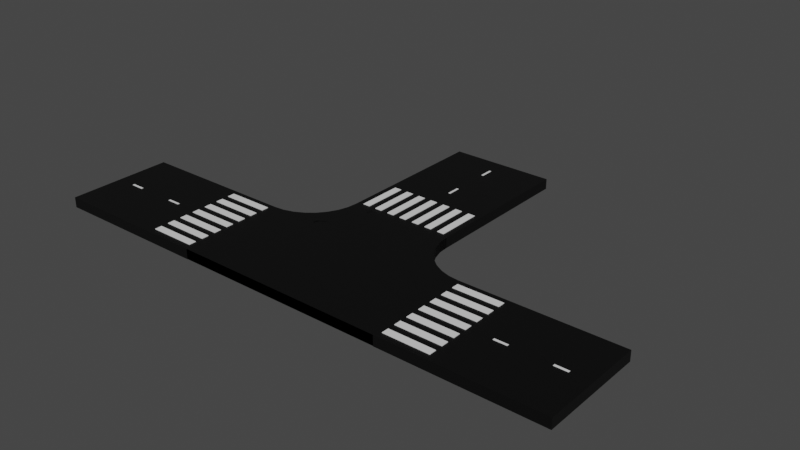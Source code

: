 # Source: roadtcross.blend  (saved by Blender 3.5.10; exported with 4.5.12 LTS)
import bpy
from mathutils import Matrix  # noqa: F401  (used for matrix-valued properties, if any)

bpy.ops.wm.read_factory_settings(use_empty=True)
scene = bpy.context.scene
scene.name = 'Scene'

# ---- collections
col_collection = bpy.data.collections.new('Collection'); scene.collection.children.link(col_collection)

# ---- materials (node trees are filled in below, after node groups)
mat_material_001 = bpy.data.materials.new('Material.001')
mat_material_001.use_transparent_shadow = False
mat_material = bpy.data.materials.new('Material')
mat_material.alpha_threshold = 0.0
mat_material.use_transparent_shadow = False
mat_material.roughness = 0.5
mat_material.line_color = (0.0, 0.0, 0.0, 1.0)

# ---- material node trees
mat_material_001.use_nodes = True; mat_material_001.node_tree.nodes.clear()
_N = mat_material_001.node_tree.nodes; _L = mat_material_001.node_tree.links
n0 = _N.new('ShaderNodeBsdfPrincipled'); n0.name = 'Principled BSDF'; n0.location = (10, 300)
n0.distribution = 'GGX'
n0.subsurface_method = 'RANDOM_WALK_SKIN'
n0.inputs[3].default_value = 1.45
n0.inputs[27].default_value = (0.0, 0.0, 0.0, 1.0)
n0.inputs[28].default_value = 1.0
n1 = _N.new('ShaderNodeOutputMaterial'); n1.name = 'Material Output'; n1.location = (300, 300)
_L.new(n0.outputs[0], n1.inputs[0])
n1.is_active_output = True
mat_material.use_nodes = True; mat_material.node_tree.nodes.clear()
_N = mat_material.node_tree.nodes; _L = mat_material.node_tree.links
n0 = _N.new('ShaderNodeOutputMaterial'); n0.name = 'Material Output'; n0.location = (300, 300)
n1 = _N.new('ShaderNodeBsdfPrincipled'); n1.name = 'Principled BSDF'; n1.location = (10, 300)
n1.distribution = 'GGX'
n1.subsurface_method = 'RANDOM_WALK_SKIN'
n1.inputs[0].default_value = (0.0, 0.0, 0.0, 1.0)
n1.inputs[3].default_value = 1.45
n1.inputs[27].default_value = (0.0, 0.0, 0.0, 1.0)
n1.inputs[28].default_value = 1.0
_L.new(n1.outputs[0], n0.inputs[0])
n0.is_active_output = True

# ---- world
world_world = bpy.data.worlds.new('World'); scene.world = world_world
world_world.use_nodes = True; world_world.node_tree.nodes.clear()
_N = world_world.node_tree.nodes; _L = world_world.node_tree.links
n0 = _N.new('ShaderNodeOutputWorld'); n0.name = 'World Output'; n0.location = (300, 300)
n1 = _N.new('ShaderNodeBackground'); n1.name = 'Background'; n1.location = (10, 300)
n1.inputs[0].default_value = (0.05088, 0.05088, 0.05088, 1.0)
_L.new(n1.outputs[0], n0.inputs[0])
n0.is_active_output = True
world_world.color = (0.05088, 0.05088, 0.05088)
world_world.use_sun_shadow = False
world_world.sun_shadow_jitter_overblur = 0.0

# ---- meshes
me_cube_009 = bpy.data.meshes.new('Cube.009')
me_cube_009.from_pydata([(-37.0, -1.0, -1.895), (-37.0, -1.0, 0.1049), (-37.0, 1.0, -1.895), (-37.0, 1.0, 0.1049), (-35.0, -1.0, -1.895), (-35.0, -1.0, 0.1049), (-35.0, 1.0, -1.895), (-35.0, 1.0, 0.1049), (-29.0, -1.0, -1.895), (-29.0, -1.0, 0.1049), (-29.0, 1.0, -1.895), (-29.0, 1.0, 0.1049), (-27.0, -1.0, -1.895), (-27.0, -1.0, 0.1049), (-27.0, 1.0, -1.895), (-27.0, 1.0, 0.1049), (27.0, -1.0, -1.895), (27.0, -1.0, 0.1048), (27.0, 1.0, -1.895), (27.0, 1.0, 0.1048), (29.0, -1.0, -1.895), (29.0, -1.0, 0.1048), (29.0, 1.0, -1.895), (29.0, 1.0, 0.1048), (35.0, -1.0, -1.895), (35.0, -1.0, 0.1048), (35.0, 1.0, -1.895), (35.0, 1.0, 0.1048), (37.0, -1.0, -1.895), (37.0, -1.0, 0.1048), (37.0, 1.0, -1.895), (37.0, 1.0, 0.1048), (-0.1579, 234.4, -1.895), (-0.1579, 234.4, 0.1048), (0.1579, 234.4, -1.895), (0.1579, 234.4, 0.1048), (-0.1579, 221.7, -1.895), (-0.1579, 221.7, 0.1048), (0.1579, 221.7, -1.895), (0.1579, 221.7, 0.1048), (-0.1579, 183.7, -1.895), (-0.1579, 183.7, 0.1048), (0.1579, 183.7, -1.895), (0.1579, 183.7, 0.1048), (-0.1579, 171.0, -1.895), (-0.1579, 171.0, 0.1048), (0.1579, 171.0, -1.895), (0.1579, 171.0, 0.1048)], [], [(0, 1, 3, 2), (2, 3, 7, 6), (6, 7, 5, 4), (4, 5, 1, 0), (2, 6, 4, 0), (7, 3, 1, 5), (8, 9, 11, 10), (10, 11, 15, 14), (14, 15, 13, 12), (12, 13, 9, 8), (10, 14, 12, 8), (15, 11, 9, 13), (16, 17, 19, 18), (18, 19, 23, 22), (22, 23, 21, 20), (20, 21, 17, 16), (18, 22, 20, 16), (23, 19, 17, 21), (24, 25, 27, 26), (26, 27, 31, 30), (30, 31, 29, 28), (28, 29, 25, 24), (26, 30, 28, 24), (31, 27, 25, 29), (32, 33, 35, 34), (34, 35, 39, 38), (38, 39, 37, 36), (36, 37, 33, 32), (34, 38, 36, 32), (39, 35, 33, 37), (40, 41, 43, 42), (42, 43, 47, 46), (46, 47, 45, 44), (44, 45, 41, 40), (42, 46, 44, 40), (47, 43, 41, 45)])
_uv = me_cube_009.uv_layers.new(name='UVMap')
_uv.uv.foreach_set('vector', [0.375, 0.0, 0.625, 0.0, 0.625, 0.25, 0.375, 0.25, 0.375, 0.25, 0.625, 0.25, 0.625, 0.5, 0.375, 0.5, 0.375, 0.5, 0.625, 0.5, 0.625, 0.75, 0.375, 0.75, 0.375, 0.75, 0.625, 0.75, 0.625, 1.0, 0.375, 1.0, 0.125, 0.5, 0.375, 0.5, 0.375, 0.75, 0.125, 0.75, 0.625, 0.5, 0.875, 0.5, 0.875, 0.75, 0.625, 0.75, 0.375, 0.0, 0.625, 0.0, 0.625, 0.25, 0.375, 0.25, 0.375, 0.25, 0.625, 0.25, 0.625, 0.5, 0.375, 0.5, 0.375, 0.5, 0.625, 0.5, 0.625, 0.75, 0.375, 0.75, 0.375, 0.75, 0.625, 0.75, 0.625, 1.0, 0.375, 1.0, 0.125, 0.5, 0.375, 0.5, 0.375, 0.75, 0.125, 0.75, 0.625, 0.5, 0.875, 0.5, 0.875, 0.75, 0.625, 0.75, 0.375, 0.0, 0.625, 0.0, 0.625, 0.25, 0.375, 0.25, 0.375, 0.25, 0.625, 0.25, 0.625, 0.5, 0.375, 0.5, 0.375, 0.5, 0.625, 0.5, 0.625, 0.75, 0.375, 0.75, 0.375, 0.75, 0.625, 0.75, 0.625, 1.0, 0.375, 1.0, 0.125, 0.5, 0.375, 0.5, 0.375, 0.75, 0.125, 0.75, 0.625, 0.5, 0.875, 0.5, 0.875, 0.75, 0.625, 0.75, 0.375, 0.0, 0.625, 0.0, 0.625, 0.25, 0.375, 0.25, 0.375, 0.25, 0.625, 0.25, 0.625, 0.5, 0.375, 0.5, 0.375, 0.5, 0.625, 0.5, 0.625, 0.75, 0.375, 0.75, 0.375, 0.75, 0.625, 0.75, 0.625, 1.0, 0.375, 1.0, 0.125, 0.5, 0.375, 0.5, 0.375, 0.75, 0.125, 0.75, 0.625, 0.5, 0.875, 0.5, 0.875, 0.75, 0.625, 0.75, 0.375, 0.0, 0.625, 0.0, 0.625, 0.25, 0.375, 0.25, 0.375, 0.25, 0.625, 0.25, 0.625, 0.5, 0.375, 0.5, 0.375, 0.5, 0.625, 0.5, 0.625, 0.75, 0.375, 0.75, 0.375, 0.75, 0.625, 0.75, 0.625, 1.0, 0.375, 1.0, 0.125, 0.5, 0.375, 0.5, 0.375, 0.75, 0.125, 0.75, 0.625, 0.5, 0.875, 0.5, 0.875, 0.75, 0.625, 0.75, 0.375, 0.0, 0.625, 0.0, 0.625, 0.25, 0.375, 0.25, 0.375, 0.25, 0.625, 0.25, 0.625, 0.5, 0.375, 0.5, 0.375, 0.5, 0.625, 0.5, 0.625, 0.75, 0.375, 0.75, 0.375, 0.75, 0.625, 0.75, 0.625, 1.0, 0.375, 1.0, 0.125, 0.5, 0.375, 0.5, 0.375, 0.75, 0.125, 0.75, 0.625, 0.5, 0.875, 0.5, 0.875, 0.75, 0.625, 0.75])
me_cube_009.materials.append(mat_material_001)
me_cube_009.update()
me_cube_010 = bpy.data.meshes.new('Cube.010')
me_cube_010.from_pydata([(3.333, 1.0, 1.0), (3.333, 1.0, -1.0), (3.333, -1.0, 1.0), (3.333, -1.0, -1.0), (1.333, 1.0, 1.0), (1.333, 1.0, -0.9997), (1.333, -1.0, 1.0), (1.333, -1.0, -0.9995), (-0.6667, 5.0, 1.0), (-0.6667, 5.0, -1.0), (0.6667, 5.0, 1.0), (0.6667, 5.0, -1.0), (-0.6667, 2.0, 1.0), (-0.6667, 2.0, -0.9988), (0.6667, 2.0, 1.0), (0.6667, 2.0, -0.9999), (-1.333, 1.0, 1.0), (-1.333, 1.0, -0.9989), (-1.333, -1.0, 1.0), (-1.333, -1.0, -0.9989), (-3.333, 1.0, 1.0), (-3.333, 1.0, -1.0), (-3.333, -1.0, 1.0), (-3.333, -1.0, -1.0), (-1.203, 1.019, -0.9988), (-1.078, 1.076, -0.9988), (-0.963, 1.169, -0.9988), (-0.8619, 1.293, -0.9988), (-0.779, 1.444, -0.9988), (-0.7174, 1.617, -0.9988), (-0.6795, 1.805, -0.9988), (0.6795, 1.805, -0.9988), (0.7174, 1.617, -0.9988), (0.779, 1.444, -0.9988), (0.8619, 1.293, -0.9988), (0.963, 1.169, -0.9999), (1.078, 1.076, -0.9999), (1.203, 1.019, -0.9999), (-1.078, 1.076, 0.9415), (-1.203, 1.019, 0.9415), (-0.963, 1.169, 0.9415), (-0.8619, 1.293, 0.9415), (-0.779, 1.444, 0.9415), (-0.7174, 1.617, 0.9415), (-0.6795, 1.805, 0.9415), (-0.6667, 2.0, 0.9415), (0.7174, 1.617, 0.9415), (0.6795, 1.805, 0.9415), (0.779, 1.444, 0.9415), (0.8619, 1.293, 0.9415), (0.963, 1.169, 0.9415), (1.078, 1.076, 0.9415), (1.203, 1.019, 0.9415), (1.333, -1.0, 0.9414), (-1.333, -1.0, 0.9414), (-1.333, 1.0, 0.9415), (-1.333, 1.0, 0.9414), (0.6667, 2.0, 0.9415), (0.6667, 2.0, 0.9414), (1.333, 1.0, 0.9414), (1.333, 1.0, 0.9415), (-1.333, 1.0, -0.9988), (-1.078, 1.076, -0.999), (-1.203, 1.019, -0.999), (-0.963, 1.169, -0.999), (-0.8619, 1.293, -0.999), (-0.779, 1.444, -0.999), (-0.7174, 1.617, -0.999), (-0.6795, 1.805, -0.999), (-0.6667, 2.0, -0.999), (0.7174, 1.617, -0.999), (0.6795, 1.805, -0.999), (0.779, 1.444, -0.999), (0.8619, 1.293, -0.999), (0.963, 1.169, -0.999), (1.078, 1.076, -0.999), (1.203, 1.019, -0.999), (1.333, -1.0, -0.9991), (-1.333, -1.0, -0.9991), (-1.333, 1.0, -0.999), (-1.333, 1.0, -0.9991), (-0.6667, 2.0, -0.9405), (0.6667, 2.0, -0.9991), (0.6667, 2.0, -0.9405), (1.333, 1.0, -0.9405), (1.333, 1.0, -0.9991), (1.333, -1.0, -0.9405)], [(57, 58)], [(0, 4, 6, 2), (3, 2, 6, 7), (5, 1, 3, 7), (1, 0, 2, 3), (5, 4, 0, 1), (8, 12, 14, 10), (11, 10, 14, 15), (15, 14, 12, 13), (13, 9, 11, 15), (9, 8, 10, 11), (13, 12, 8, 9), (16, 20, 22, 18), (19, 18, 22, 23), (23, 22, 20, 21), (21, 17, 19, 23), (17, 16, 18, 19), (21, 20, 16, 17), (28, 29, 43, 42), (35, 36, 51, 50), (29, 30, 44, 43), (36, 37, 52, 51), (30, 13, 45, 44), (15, 31, 47, 58), (37, 5, 59, 52), (24, 25, 38, 39), (31, 32, 46, 47), (5, 60, 59), (25, 26, 40, 38), (39, 56, 17, 24), (32, 33, 48, 46), (5, 7, 53, 60), (26, 27, 41, 40), (33, 34, 49, 48), (27, 28, 42, 41), (34, 35, 50, 49), (12, 58, 82, 81), (5, 37, 36, 35, 34, 33, 32, 31, 15, 13, 30, 29, 28, 27, 26, 25, 24, 17, 61, 19, 7), (18, 54, 53, 7, 19), (77, 78, 79, 80, 63, 62, 64, 65, 66, 67, 68, 69, 81, 82, 83, 71, 70, 72, 73, 74, 75, 76, 84, 85, 86), (43, 44, 68, 67), (53, 54, 78, 77), (58, 14, 83, 82), (44, 45, 69, 68), (54, 55, 79, 78), (14, 47, 71, 83), (47, 46, 70, 71), (39, 38, 62, 63), (55, 56, 80, 79), (52, 4, 84, 76), (46, 48, 72, 70), (38, 40, 64, 62), (56, 39, 63, 80), (4, 59, 85, 84), (48, 49, 73, 72), (40, 41, 65, 64), (59, 6, 86, 85), (49, 50, 74, 73), (41, 42, 66, 65), (6, 53, 77, 86), (50, 51, 75, 74), (45, 12, 81, 69), (42, 43, 67, 66), (51, 52, 76, 75)])
_uv = me_cube_010.uv_layers.new(name='UVMap')
_uv.uv.foreach_set('vector', [0.625, 0.5, 0.875, 0.5, 0.875, 0.75, 0.625, 0.75, 0.375, 0.75, 0.625, 0.75, 0.625, 1.0, 0.375, 1.0, 0.125, 0.5, 0.375, 0.5, 0.375, 0.75, 0.125, 0.75, 0.375, 0.5, 0.625, 0.5, 0.625, 0.75, 0.375, 0.75, 0.375, 0.25, 0.625, 0.25, 0.625, 0.5, 0.375, 0.5, 0.625, 0.5, 0.875, 0.5, 0.875, 0.75, 0.625, 0.75, 0.375, 0.75, 0.625, 0.75, 0.625, 1.0, 0.375, 1.0, 0.375, 0.0, 0.625, 0.0, 0.625, 0.25, 0.375, 0.25, 0.125, 0.5, 0.375, 0.5, 0.375, 0.75, 0.125, 0.75, 0.375, 0.5, 0.625, 0.5, 0.625, 0.75, 0.375, 0.75, 0.375, 0.25, 0.625, 0.25, 0.625, 0.5, 0.375, 0.5, 0.625, 0.5, 0.875, 0.5, 0.875, 0.75, 0.625, 0.75, 0.375, 0.75, 0.625, 0.75, 0.625, 1.0, 0.375, 1.0, 0.375, 0.0, 0.625, 0.0, 0.625, 0.25, 0.375, 0.25, 0.125, 0.5, 0.375, 0.5, 0.375, 0.75, 0.125, 0.75, 0.375, 0.5, 0.625, 0.5, 0.625, 0.75, 0.375, 0.75, 0.375, 0.25, 0.625, 0.25, 0.625, 0.5, 0.375, 0.5, 0.0, 0.0, 0.0, 0.0, 0.0, 0.0, 0.0, 0.0, 0.0, 0.0, 0.0, 0.0, 0.0, 0.0, 0.0, 0.0, 0.0, 0.0, 0.0, 0.0, 0.0, 0.0, 0.0, 0.0, 0.0, 0.0, 0.0, 0.0, 0.0, 0.0, 0.0, 0.0, 0.0, 0.0, 0.0, 0.0, 0.0, 0.0, 0.0, 0.0, 0.0, 0.0, 0.0, 0.0, 0.0, 0.0, 0.0, 0.0, 0.0, 0.0, 0.0, 0.0, 0.0, 0.0, 0.0, 0.0, 0.0, 0.0, 0.0, 0.0, 0.0, 0.0, 0.0, 0.0, 0.0, 0.0, 0.0, 0.0, 0.0, 0.0, 0.0, 0.0, 0.0, 0.0, 0.0, 0.0, 0.0, 0.0, 0.0, 0.0, 0.0, 0.0, 0.0, 0.0, 0.0, 0.0, 0.0, 0.0, 0.0, 0.0, 0.0, 0.0, 0.0, 0.0, 0.0, 0.0, 0.0, 0.0, 0.0, 0.0, 0.0, 0.0, 0.0, 0.0, 0.0, 0.0, 0.0, 0.0, 0.0, 0.0, 0.0, 0.0, 0.0, 0.0, 0.0, 0.0, 0.0, 0.0, 0.0, 0.0, 0.0, 0.0, 0.0, 0.0, 0.0, 0.0, 0.0, 0.0, 0.0, 0.0, 0.0, 0.0, 0.0, 0.0, 0.0, 0.0, 0.0, 0.0, 0.0, 0.0, 0.0, 0.0, 0.0, 0.0, 0.0, 0.0, 0.0, 0.0, 0.0, 0.0, 0.0, 0.0, 0.0, 0.0, 0.0, 0.0, 0.0, 0.0, 0.0, 0.0, 0.0, 0.0, 0.0, 0.0, 0.0, 0.0, 0.0, 0.0, 0.0, 0.0, 0.0, 0.0, 0.0, 0.0, 0.0, 0.0, 0.0, 0.0, 0.0, 0.0, 0.0, 0.0, 0.0, 0.0, 0.0, 0.0, 0.0, 0.0, 0.0, 0.0, 0.0, 0.0, 0.0, 0.0, 0.0, 0.0, 0.0, 0.0, 0.0, 0.0, 0.0, 0.0, 0.0, 0.0, 0.0, 0.0, 0.0, 0.0, 0.0, 0.0, 0.0, 0.0, 0.0, 0.0, 0.0, 0.0, 0.0, 0.0, 0.0, 0.0, 0.0, 0.0, 0.0, 0.0, 0.0, 0.0, 0.0, 0.0, 0.0, 0.0, 0.0, 0.0, 0.0, 0.0, 0.0, 0.0, 0.0, 0.0, 0.0, 0.0, 0.0, 0.0, 0.0, 0.0, 0.0, 0.0, 0.0, 0.0, 0.0, 0.0, 0.0, 0.0, 0.0, 0.0, 0.0, 0.0, 0.0, 0.0, 0.0, 0.0, 0.0, 0.0, 0.0, 0.0, 0.0, 0.0, 0.0, 0.0, 0.0, 0.0, 0.0, 0.0, 0.0, 0.0, 0.0, 0.0, 0.0, 0.0, 0.0, 0.0, 0.0, 0.0, 0.0, 0.0, 0.0, 0.0, 0.0, 0.0, 0.0, 0.0, 0.0, 0.0, 0.0, 0.0, 0.0, 0.0, 0.0, 0.0, 0.0, 0.0, 0.0, 0.0, 0.0, 0.0, 0.0, 0.0, 0.0, 0.0, 0.0, 0.0, 0.0, 0.0, 0.0, 0.0, 0.0, 0.0, 0.0, 0.0, 0.0, 0.0, 0.0, 0.0, 0.0, 0.0, 0.0, 0.0, 0.0, 0.0, 0.0, 0.0, 0.0, 0.0, 0.0, 0.0, 0.0, 0.0, 0.0, 0.0, 0.0, 0.0, 0.0, 0.0, 0.0, 0.0, 0.0, 0.0, 0.0, 0.0, 0.0, 0.0, 0.0, 0.0, 0.0, 0.0, 0.0, 0.0, 0.0, 0.0, 0.0, 0.0, 0.0, 0.0, 0.0, 0.0, 0.0, 0.0, 0.0, 0.0, 0.0, 0.0, 0.0, 0.0, 0.0, 0.0, 0.0, 0.0, 0.0, 0.0, 0.0, 0.0, 0.0, 0.0, 0.0, 0.0, 0.0, 0.0, 0.0, 0.0, 0.0, 0.0, 0.0, 0.0, 0.0, 0.0, 0.0, 0.0, 0.0, 0.0, 0.0, 0.0, 0.0, 0.0, 0.0, 0.0, 0.0, 0.0, 0.0, 0.0, 0.0, 0.0, 0.0, 0.0, 0.0, 0.0, 0.0, 0.0, 0.0, 0.0, 0.0, 0.0, 0.0, 0.0, 0.0, 0.0, 0.0, 0.0, 0.0, 0.0, 0.0, 0.0, 0.0, 0.0, 0.0, 0.0, 0.0, 0.0, 0.0, 0.0, 0.0, 0.0, 0.0, 0.0, 0.0, 0.0])
me_cube_010.materials.append(mat_material)
me_cube_010.use_mirror_vertex_groups = False
me_cube_010.update()
me_cube_015 = bpy.data.meshes.new('Cube.015')
me_cube_015.from_pydata([(4.769, -13.1, -0.4927), (4.769, -13.1, 1.507), (4.769, -11.1, -0.4927), (4.769, -11.1, 1.507), (6.769, -13.1, -0.4927), (6.769, -13.1, 1.507), (6.769, -11.1, -0.4927), (6.769, -11.1, 1.507), (4.769, -9.098, -0.4927), (4.769, -9.098, 1.507), (4.769, -7.098, -0.4927), (4.769, -7.098, 1.507), (6.769, -9.098, -0.4927), (6.769, -9.098, 1.507), (6.769, -7.098, -0.4927), (6.769, -7.098, 1.507), (4.769, -5.098, -0.4927), (4.769, -5.098, 1.507), (4.769, -3.098, -0.4927), (4.769, -3.098, 1.507), (6.769, -5.098, -0.4927), (6.769, -5.098, 1.507), (6.769, -3.098, -0.4927), (6.769, -3.098, 1.507), (4.769, -1.098, -0.4927), (4.769, -1.098, 1.507), (4.769, 0.9022, -0.4927), (4.769, 0.9022, 1.507), (6.769, -1.098, -0.4927), (6.769, -1.098, 1.507), (6.769, 0.9022, -0.4927), (6.769, 0.9022, 1.507), (4.769, 2.902, -0.4927), (4.769, 2.902, 1.507), (4.769, 4.902, -0.4927), (4.769, 4.902, 1.507), (6.769, 2.902, -0.4927), (6.769, 2.902, 1.507), (6.769, 4.902, -0.4927), (6.769, 4.902, 1.507), (4.769, 6.902, -0.4927), (4.769, 6.902, 1.507), (4.769, 8.902, -0.4927), (4.769, 8.902, 1.507), (6.769, 6.902, -0.4927), (6.769, 6.902, 1.507), (6.769, 8.902, -0.4927), (6.769, 8.902, 1.507), (4.769, 10.9, -0.4927), (4.769, 10.9, 1.507), (4.769, 12.9, -0.4927), (4.769, 12.9, 1.507), (6.769, 10.9, -0.4927), (6.769, 10.9, 1.507), (6.769, 12.9, -0.4927), (6.769, 12.9, 1.507), (-6.769, -13.1, -0.4927), (-6.769, -13.1, 1.507), (-6.769, -11.1, -0.4927), (-6.769, -11.1, 1.507), (-4.769, -13.1, -0.4927), (-4.769, -13.1, 1.507), (-4.769, -11.1, -0.4927), (-4.769, -11.1, 1.507), (-6.769, -9.098, -0.4927), (-6.769, -9.098, 1.507), (-6.769, -7.098, -0.4927), (-6.769, -7.098, 1.507), (-4.769, -9.098, -0.4927), (-4.769, -9.098, 1.507), (-4.769, -7.098, -0.4927), (-4.769, -7.098, 1.507), (-6.769, -5.098, -0.4927), (-6.769, -5.098, 1.507), (-6.769, -3.098, -0.4927), (-6.769, -3.098, 1.507), (-4.769, -5.098, -0.4927), (-4.769, -5.098, 1.507), (-4.769, -3.098, -0.4927), (-4.769, -3.098, 1.507), (-6.769, -1.098, -0.4927), (-6.769, -1.098, 1.507), (-6.769, 0.9022, -0.4927), (-6.769, 0.9022, 1.507), (-4.769, -1.098, -0.4927), (-4.769, -1.098, 1.507), (-4.769, 0.9022, -0.4927), (-4.769, 0.9022, 1.507), (-6.769, 2.902, -0.4927), (-6.769, 2.902, 1.507), (-6.769, 4.902, -0.4927), (-6.769, 4.902, 1.507), (-4.769, 2.902, -0.4927), (-4.769, 2.902, 1.507), (-4.769, 4.902, -0.4927), (-4.769, 4.902, 1.507), (-6.769, 6.902, -0.4927), (-6.769, 6.902, 1.507), (-6.769, 8.902, -0.4927), (-6.769, 8.902, 1.507), (-4.769, 6.902, -0.4927), (-4.769, 6.902, 1.507), (-4.769, 8.902, -0.4927), (-4.769, 8.902, 1.507), (-6.769, 10.9, -0.4927), (-6.769, 10.9, 1.507), (-6.769, 12.9, -0.4927), (-6.769, 12.9, 1.507), (-4.769, 10.9, -0.4927), (-4.769, 10.9, 1.507), (-4.769, 12.9, -0.4927), (-4.769, 12.9, 1.507), (2.046, -43.01, -0.4927), (2.046, -43.01, 1.507), (1.731, -43.01, -0.4927), (1.731, -43.01, 1.507), (2.046, -30.31, -0.4927), (2.046, -30.31, 1.507), (1.731, -30.31, -0.4927), (1.731, -30.31, 1.507), (1.416, -43.01, -0.4927), (1.416, -43.01, 1.507), (1.102, -43.01, -0.4927), (1.102, -43.01, 1.507), (1.416, -30.31, -0.4927), (1.416, -30.31, 1.507), (1.102, -30.31, -0.4927), (1.102, -30.31, 1.507), (0.7869, -43.01, -0.4927), (0.7869, -43.01, 1.507), (0.4721, -43.01, -0.4927), (0.4721, -43.01, 1.507), (0.7869, -30.31, -0.4927), (0.7869, -30.31, 1.507), (0.4721, -30.31, -0.4927), (0.4721, -30.31, 1.507), (0.1574, -43.01, -0.4927), (0.1574, -43.01, 1.507), (-0.1574, -43.01, -0.4927), (-0.1574, -43.01, 1.507), (0.1574, -30.31, -0.4927), (0.1574, -30.31, 1.507), (-0.1574, -30.31, -0.4927), (-0.1574, -30.31, 1.507), (-0.4721, -43.01, -0.4927), (-0.4721, -43.01, 1.507), (-0.7869, -43.01, -0.4927), (-0.7869, -43.01, 1.507), (-0.4721, -30.31, -0.4927), (-0.4721, -30.31, 1.507), (-0.7869, -30.31, -0.4927), (-0.7869, -30.31, 1.507), (-1.102, -43.01, -0.4927), (-1.102, -43.01, 1.507), (-1.416, -43.01, -0.4927), (-1.416, -43.01, 1.507), (-1.102, -30.31, -0.4927), (-1.102, -30.31, 1.507), (-1.416, -30.31, -0.4927), (-1.416, -30.31, 1.507), (-1.731, -43.01, -0.4927), (-1.731, -43.01, 1.507), (-2.046, -43.01, -0.4927), (-2.046, -43.01, 1.507), (-1.731, -30.31, -0.4927), (-1.731, -30.31, 1.507), (-2.046, -30.31, -0.4927), (-2.046, -30.31, 1.507)], [], [(0, 1, 3, 2), (2, 3, 7, 6), (6, 7, 5, 4), (4, 5, 1, 0), (2, 6, 4, 0), (7, 3, 1, 5), (8, 9, 11, 10), (10, 11, 15, 14), (14, 15, 13, 12), (12, 13, 9, 8), (10, 14, 12, 8), (15, 11, 9, 13), (16, 17, 19, 18), (18, 19, 23, 22), (22, 23, 21, 20), (20, 21, 17, 16), (18, 22, 20, 16), (23, 19, 17, 21), (24, 25, 27, 26), (26, 27, 31, 30), (30, 31, 29, 28), (28, 29, 25, 24), (26, 30, 28, 24), (31, 27, 25, 29), (32, 33, 35, 34), (34, 35, 39, 38), (38, 39, 37, 36), (36, 37, 33, 32), (34, 38, 36, 32), (39, 35, 33, 37), (40, 41, 43, 42), (42, 43, 47, 46), (46, 47, 45, 44), (44, 45, 41, 40), (42, 46, 44, 40), (47, 43, 41, 45), (48, 49, 51, 50), (50, 51, 55, 54), (54, 55, 53, 52), (52, 53, 49, 48), (50, 54, 52, 48), (55, 51, 49, 53), (56, 57, 59, 58), (58, 59, 63, 62), (62, 63, 61, 60), (60, 61, 57, 56), (58, 62, 60, 56), (63, 59, 57, 61), (64, 65, 67, 66), (66, 67, 71, 70), (70, 71, 69, 68), (68, 69, 65, 64), (66, 70, 68, 64), (71, 67, 65, 69), (72, 73, 75, 74), (74, 75, 79, 78), (78, 79, 77, 76), (76, 77, 73, 72), (74, 78, 76, 72), (79, 75, 73, 77), (80, 81, 83, 82), (82, 83, 87, 86), (86, 87, 85, 84), (84, 85, 81, 80), (82, 86, 84, 80), (87, 83, 81, 85), (88, 89, 91, 90), (90, 91, 95, 94), (94, 95, 93, 92), (92, 93, 89, 88), (90, 94, 92, 88), (95, 91, 89, 93), (96, 97, 99, 98), (98, 99, 103, 102), (102, 103, 101, 100), (100, 101, 97, 96), (98, 102, 100, 96), (103, 99, 97, 101), (104, 105, 107, 106), (106, 107, 111, 110), (110, 111, 109, 108), (108, 109, 105, 104), (106, 110, 108, 104), (111, 107, 105, 109), (112, 113, 115, 114), (114, 115, 119, 118), (118, 119, 117, 116), (116, 117, 113, 112), (114, 118, 116, 112), (119, 115, 113, 117), (120, 121, 123, 122), (122, 123, 127, 126), (126, 127, 125, 124), (124, 125, 121, 120), (122, 126, 124, 120), (127, 123, 121, 125), (128, 129, 131, 130), (130, 131, 135, 134), (134, 135, 133, 132), (132, 133, 129, 128), (130, 134, 132, 128), (135, 131, 129, 133), (136, 137, 139, 138), (138, 139, 143, 142), (142, 143, 141, 140), (140, 141, 137, 136), (138, 142, 140, 136), (143, 139, 137, 141), (144, 145, 147, 146), (146, 147, 151, 150), (150, 151, 149, 148), (148, 149, 145, 144), (146, 150, 148, 144), (151, 147, 145, 149), (152, 153, 155, 154), (154, 155, 159, 158), (158, 159, 157, 156), (156, 157, 153, 152), (154, 158, 156, 152), (159, 155, 153, 157), (160, 161, 163, 162), (162, 163, 167, 166), (166, 167, 165, 164), (164, 165, 161, 160), (162, 166, 164, 160), (167, 163, 161, 165)])
_uv = me_cube_015.uv_layers.new(name='UVMap')
_uv.uv.foreach_set('vector', [0.375, 0.0, 0.625, 0.0, 0.625, 0.25, 0.375, 0.25, 0.375, 0.25, 0.625, 0.25, 0.625, 0.5, 0.375, 0.5, 0.375, 0.5, 0.625, 0.5, 0.625, 0.75, 0.375, 0.75, 0.375, 0.75, 0.625, 0.75, 0.625, 1.0, 0.375, 1.0, 0.125, 0.5, 0.375, 0.5, 0.375, 0.75, 0.125, 0.75, 0.625, 0.5, 0.875, 0.5, 0.875, 0.75, 0.625, 0.75, 0.375, 0.0, 0.625, 0.0, 0.625, 0.25, 0.375, 0.25, 0.375, 0.25, 0.625, 0.25, 0.625, 0.5, 0.375, 0.5, 0.375, 0.5, 0.625, 0.5, 0.625, 0.75, 0.375, 0.75, 0.375, 0.75, 0.625, 0.75, 0.625, 1.0, 0.375, 1.0, 0.125, 0.5, 0.375, 0.5, 0.375, 0.75, 0.125, 0.75, 0.625, 0.5, 0.875, 0.5, 0.875, 0.75, 0.625, 0.75, 0.375, 0.0, 0.625, 0.0, 0.625, 0.25, 0.375, 0.25, 0.375, 0.25, 0.625, 0.25, 0.625, 0.5, 0.375, 0.5, 0.375, 0.5, 0.625, 0.5, 0.625, 0.75, 0.375, 0.75, 0.375, 0.75, 0.625, 0.75, 0.625, 1.0, 0.375, 1.0, 0.125, 0.5, 0.375, 0.5, 0.375, 0.75, 0.125, 0.75, 0.625, 0.5, 0.875, 0.5, 0.875, 0.75, 0.625, 0.75, 0.375, 0.0, 0.625, 0.0, 0.625, 0.25, 0.375, 0.25, 0.375, 0.25, 0.625, 0.25, 0.625, 0.5, 0.375, 0.5, 0.375, 0.5, 0.625, 0.5, 0.625, 0.75, 0.375, 0.75, 0.375, 0.75, 0.625, 0.75, 0.625, 1.0, 0.375, 1.0, 0.125, 0.5, 0.375, 0.5, 0.375, 0.75, 0.125, 0.75, 0.625, 0.5, 0.875, 0.5, 0.875, 0.75, 0.625, 0.75, 0.375, 0.0, 0.625, 0.0, 0.625, 0.25, 0.375, 0.25, 0.375, 0.25, 0.625, 0.25, 0.625, 0.5, 0.375, 0.5, 0.375, 0.5, 0.625, 0.5, 0.625, 0.75, 0.375, 0.75, 0.375, 0.75, 0.625, 0.75, 0.625, 1.0, 0.375, 1.0, 0.125, 0.5, 0.375, 0.5, 0.375, 0.75, 0.125, 0.75, 0.625, 0.5, 0.875, 0.5, 0.875, 0.75, 0.625, 0.75, 0.375, 0.0, 0.625, 0.0, 0.625, 0.25, 0.375, 0.25, 0.375, 0.25, 0.625, 0.25, 0.625, 0.5, 0.375, 0.5, 0.375, 0.5, 0.625, 0.5, 0.625, 0.75, 0.375, 0.75, 0.375, 0.75, 0.625, 0.75, 0.625, 1.0, 0.375, 1.0, 0.125, 0.5, 0.375, 0.5, 0.375, 0.75, 0.125, 0.75, 0.625, 0.5, 0.875, 0.5, 0.875, 0.75, 0.625, 0.75, 0.375, 0.0, 0.625, 0.0, 0.625, 0.25, 0.375, 0.25, 0.375, 0.25, 0.625, 0.25, 0.625, 0.5, 0.375, 0.5, 0.375, 0.5, 0.625, 0.5, 0.625, 0.75, 0.375, 0.75, 0.375, 0.75, 0.625, 0.75, 0.625, 1.0, 0.375, 1.0, 0.125, 0.5, 0.375, 0.5, 0.375, 0.75, 0.125, 0.75, 0.625, 0.5, 0.875, 0.5, 0.875, 0.75, 0.625, 0.75, 0.375, 0.0, 0.625, 0.0, 0.625, 0.25, 0.375, 0.25, 0.375, 0.25, 0.625, 0.25, 0.625, 0.5, 0.375, 0.5, 0.375, 0.5, 0.625, 0.5, 0.625, 0.75, 0.375, 0.75, 0.375, 0.75, 0.625, 0.75, 0.625, 1.0, 0.375, 1.0, 0.125, 0.5, 0.375, 0.5, 0.375, 0.75, 0.125, 0.75, 0.625, 0.5, 0.875, 0.5, 0.875, 0.75, 0.625, 0.75, 0.375, 0.0, 0.625, 0.0, 0.625, 0.25, 0.375, 0.25, 0.375, 0.25, 0.625, 0.25, 0.625, 0.5, 0.375, 0.5, 0.375, 0.5, 0.625, 0.5, 0.625, 0.75, 0.375, 0.75, 0.375, 0.75, 0.625, 0.75, 0.625, 1.0, 0.375, 1.0, 0.125, 0.5, 0.375, 0.5, 0.375, 0.75, 0.125, 0.75, 0.625, 0.5, 0.875, 0.5, 0.875, 0.75, 0.625, 0.75, 0.375, 0.0, 0.625, 0.0, 0.625, 0.25, 0.375, 0.25, 0.375, 0.25, 0.625, 0.25, 0.625, 0.5, 0.375, 0.5, 0.375, 0.5, 0.625, 0.5, 0.625, 0.75, 0.375, 0.75, 0.375, 0.75, 0.625, 0.75, 0.625, 1.0, 0.375, 1.0, 0.125, 0.5, 0.375, 0.5, 0.375, 0.75, 0.125, 0.75, 0.625, 0.5, 0.875, 0.5, 0.875, 0.75, 0.625, 0.75, 0.375, 0.0, 0.625, 0.0, 0.625, 0.25, 0.375, 0.25, 0.375, 0.25, 0.625, 0.25, 0.625, 0.5, 0.375, 0.5, 0.375, 0.5, 0.625, 0.5, 0.625, 0.75, 0.375, 0.75, 0.375, 0.75, 0.625, 0.75, 0.625, 1.0, 0.375, 1.0, 0.125, 0.5, 0.375, 0.5, 0.375, 0.75, 0.125, 0.75, 0.625, 0.5, 0.875, 0.5, 0.875, 0.75, 0.625, 0.75, 0.375, 0.0, 0.625, 0.0, 0.625, 0.25, 0.375, 0.25, 0.375, 0.25, 0.625, 0.25, 0.625, 0.5, 0.375, 0.5, 0.375, 0.5, 0.625, 0.5, 0.625, 0.75, 0.375, 0.75, 0.375, 0.75, 0.625, 0.75, 0.625, 1.0, 0.375, 1.0, 0.125, 0.5, 0.375, 0.5, 0.375, 0.75, 0.125, 0.75, 0.625, 0.5, 0.875, 0.5, 0.875, 0.75, 0.625, 0.75, 0.375, 0.0, 0.625, 0.0, 0.625, 0.25, 0.375, 0.25, 0.375, 0.25, 0.625, 0.25, 0.625, 0.5, 0.375, 0.5, 0.375, 0.5, 0.625, 0.5, 0.625, 0.75, 0.375, 0.75, 0.375, 0.75, 0.625, 0.75, 0.625, 1.0, 0.375, 1.0, 0.125, 0.5, 0.375, 0.5, 0.375, 0.75, 0.125, 0.75, 0.625, 0.5, 0.875, 0.5, 0.875, 0.75, 0.625, 0.75, 0.375, 0.0, 0.625, 0.0, 0.625, 0.25, 0.375, 0.25, 0.375, 0.25, 0.625, 0.25, 0.625, 0.5, 0.375, 0.5, 0.375, 0.5, 0.625, 0.5, 0.625, 0.75, 0.375, 0.75, 0.375, 0.75, 0.625, 0.75, 0.625, 1.0, 0.375, 1.0, 0.125, 0.5, 0.375, 0.5, 0.375, 0.75, 0.125, 0.75, 0.625, 0.5, 0.875, 0.5, 0.875, 0.75, 0.625, 0.75, 0.375, 0.0, 0.625, 0.0, 0.625, 0.25, 0.375, 0.25, 0.375, 0.25, 0.625, 0.25, 0.625, 0.5, 0.375, 0.5, 0.375, 0.5, 0.625, 0.5, 0.625, 0.75, 0.375, 0.75, 0.375, 0.75, 0.625, 0.75, 0.625, 1.0, 0.375, 1.0, 0.125, 0.5, 0.375, 0.5, 0.375, 0.75, 0.125, 0.75, 0.625, 0.5, 0.875, 0.5, 0.875, 0.75, 0.625, 0.75, 0.375, 0.0, 0.625, 0.0, 0.625, 0.25, 0.375, 0.25, 0.375, 0.25, 0.625, 0.25, 0.625, 0.5, 0.375, 0.5, 0.375, 0.5, 0.625, 0.5, 0.625, 0.75, 0.375, 0.75, 0.375, 0.75, 0.625, 0.75, 0.625, 1.0, 0.375, 1.0, 0.125, 0.5, 0.375, 0.5, 0.375, 0.75, 0.125, 0.75, 0.625, 0.5, 0.875, 0.5, 0.875, 0.75, 0.625, 0.75, 0.375, 0.0, 0.625, 0.0, 0.625, 0.25, 0.375, 0.25, 0.375, 0.25, 0.625, 0.25, 0.625, 0.5, 0.375, 0.5, 0.375, 0.5, 0.625, 0.5, 0.625, 0.75, 0.375, 0.75, 0.375, 0.75, 0.625, 0.75, 0.625, 1.0, 0.375, 1.0, 0.125, 0.5, 0.375, 0.5, 0.375, 0.75, 0.125, 0.75, 0.625, 0.5, 0.875, 0.5, 0.875, 0.75, 0.625, 0.75, 0.375, 0.0, 0.625, 0.0, 0.625, 0.25, 0.375, 0.25, 0.375, 0.25, 0.625, 0.25, 0.625, 0.5, 0.375, 0.5, 0.375, 0.5, 0.625, 0.5, 0.625, 0.75, 0.375, 0.75, 0.375, 0.75, 0.625, 0.75, 0.625, 1.0, 0.375, 1.0, 0.125, 0.5, 0.375, 0.5, 0.375, 0.75, 0.125, 0.75, 0.625, 0.5, 0.875, 0.5, 0.875, 0.75, 0.625, 0.75, 0.375, 0.0, 0.625, 0.0, 0.625, 0.25, 0.375, 0.25, 0.375, 0.25, 0.625, 0.25, 0.625, 0.5, 0.375, 0.5, 0.375, 0.5, 0.625, 0.5, 0.625, 0.75, 0.375, 0.75, 0.375, 0.75, 0.625, 0.75, 0.625, 1.0, 0.375, 1.0, 0.125, 0.5, 0.375, 0.5, 0.375, 0.75, 0.125, 0.75, 0.625, 0.5, 0.875, 0.5, 0.875, 0.75, 0.625, 0.75, 0.375, 0.0, 0.625, 0.0, 0.625, 0.25, 0.375, 0.25, 0.375, 0.25, 0.625, 0.25, 0.625, 0.5, 0.375, 0.5, 0.375, 0.5, 0.625, 0.5, 0.625, 0.75, 0.375, 0.75, 0.375, 0.75, 0.625, 0.75, 0.625, 1.0, 0.375, 1.0, 0.125, 0.5, 0.375, 0.5, 0.375, 0.75, 0.125, 0.75, 0.625, 0.5, 0.875, 0.5, 0.875, 0.75, 0.625, 0.75, 0.375, 0.0, 0.625, 0.0, 0.625, 0.25, 0.375, 0.25, 0.375, 0.25, 0.625, 0.25, 0.625, 0.5, 0.375, 0.5, 0.375, 0.5, 0.625, 0.5, 0.625, 0.75, 0.375, 0.75, 0.375, 0.75, 0.625, 0.75, 0.625, 1.0, 0.375, 1.0, 0.125, 0.5, 0.375, 0.5, 0.375, 0.75, 0.125, 0.75, 0.625, 0.5, 0.875, 0.5, 0.875, 0.75, 0.625, 0.75])
me_cube_015.materials.append(mat_material_001)
me_cube_015.update()

# ---- objects
ob_cube_007 = bpy.data.objects.new('Cube.007', me_cube_009)
ob_cube_002 = bpy.data.objects.new('Cube.002', me_cube_010)
ob_cube = bpy.data.objects.new('Cube', me_cube_015)

# ---- transforms, parenting, visibility, modifiers, constraints
ob_cube_007.location = (0.0, 0.0, 9.313e-10)
ob_cube_007.scale = (0.025, 0.003947, -0.01081)
ob_cube_002.location = (0.0, 0.0, 0.0)
ob_cube_002.scale = (0.3, 0.2, -0.01941)
ob_cube_002.lock_rotations_4d = False
ob_cube_002.empty_display_type = 'ARROWS'
ob_cube_002.lineart.crease_threshold = 0.0
ob_cube.location = (5.96e-08, -1.49e-08, 0.0008533)
ob_cube.scale = (-0.08667, -0.01364, 0.01353)

# ---- collection membership
col_collection.objects.link(ob_cube_007)
col_collection.objects.link(ob_cube_002)
col_collection.objects.link(ob_cube)

# ---- scene / render settings (as saved in the file)
scene.frame_start = 1; scene.frame_end = 250; scene.frame_set(0)
scene.render.engine = 'BLENDER_EEVEE_NEXT'
scene.cycles.sampling_pattern = 'TABULATED_SOBOL'
scene.view_settings.view_transform = 'Filmic'
bpy.context.view_layer.update()

# ---- added for rendering (the .blend has no active camera and no usable light): camera, sun
cam_auto = bpy.data.cameras.new('AutoCamera')
cam_auto.lens = 50.0
cam_auto.sensor_width = 36.0
cam_auto.clip_end = 1000.0
ob_auto_camera = bpy.data.objects.new('AutoCamera', cam_auto)
scene.collection.objects.link(ob_auto_camera)
ob_auto_camera.location = (2.1583, -2.18997, 1.72756)
ob_auto_camera.rotation_euler = (1.09748, -7.21219e-08, 0.694738)
scene.camera = ob_auto_camera
light_auto_sun = bpy.data.lights.new('AutoSun', 'SUN')
light_auto_sun.energy = 3.0
light_auto_sun.angle = 0.0523599
ob_auto_sun = bpy.data.objects.new('AutoSun', light_auto_sun)
scene.collection.objects.link(ob_auto_sun)
ob_auto_sun.rotation_euler = (0.872665, 0.174533, 0.523599)
bpy.context.view_layer.update()
